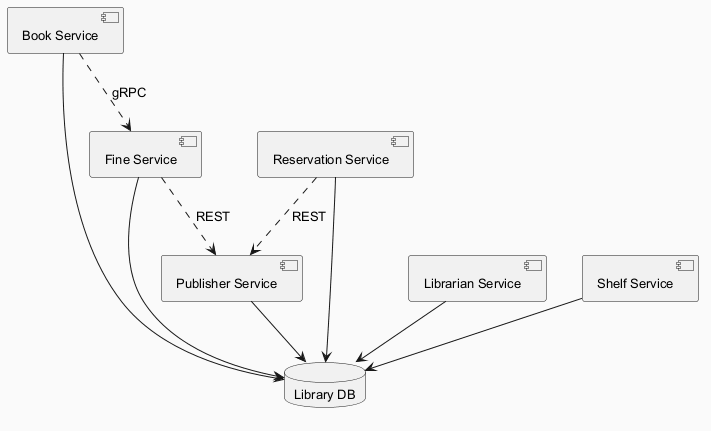

The diagram above was rendered by PlantUML. Its source (embedded in the PNG):
@startuml
skinparam backgroundColor #FAFAFA
skinparam classBackgroundColor #FFF3E0
skinparam classBorderColor #E65100
skinparam defaultFontSize 13
component "Book Service" as C_BookService
component "Reservation Service" as C_ReservationService
component "Publisher Service" as C_PublisherService
component "Fine Service" as C_FineService
component "Librarian Service" as C_LibrarianService
component "Shelf Service" as C_ShelfService
database "Library DB" as DB_library
C_BookService --> DB_library
C_ReservationService --> DB_library
C_PublisherService --> DB_library
C_FineService --> DB_library
C_LibrarianService --> DB_library
C_ShelfService --> DB_library
C_FineService ..> C_PublisherService : REST
C_ReservationService ..> C_PublisherService : REST
C_BookService ..> C_FineService : gRPC
@enduml